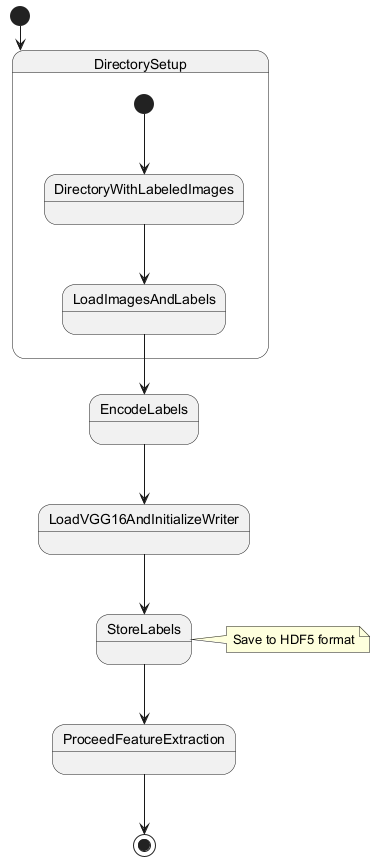

The diagram above was rendered by PlantUML. Its source (embedded in the PNG):
@startuml
[*] --> DirectorySetup

state DirectorySetup {
  [*] --> DirectoryWithLabeledImages
  DirectoryWithLabeledImages --> LoadImagesAndLabels
}

LoadImagesAndLabels --> EncodeLabels
EncodeLabels --> LoadVGG16AndInitializeWriter
LoadVGG16AndInitializeWriter --> StoreLabels
StoreLabels --> ProceedFeatureExtraction
note right of StoreLabels : Save to HDF5 format
ProceedFeatureExtraction --> [*]
@enduml